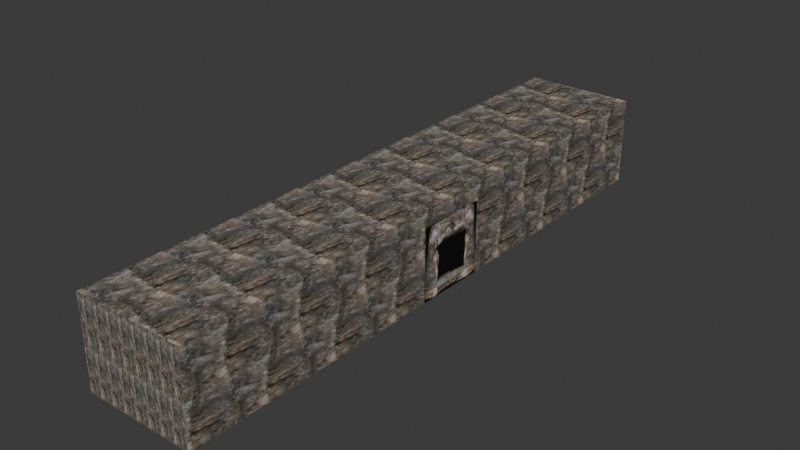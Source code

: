 # Source: tomb.blend  (saved by Blender 4.5.92; exported with 4.5.12 LTS)
import bpy
from mathutils import Matrix  # noqa: F401  (used for matrix-valued properties, if any)

bpy.ops.wm.read_factory_settings(use_empty=True)
scene = bpy.context.scene
scene.name = 'Scene'

# ---- images (referenced by path relative to the original .blend; pixels are not part of the script)
import os
ASSET_DIR = os.environ.get("B2B_ASSET_DIR", "")  # directory of the original .blend (textures are referenced by path, not embedded)
HERE = os.path.dirname(os.path.abspath(__file__))  # packed textures are extracted next to this script under _unpacked/

def load_image(name, relpath, width, height, colorspace="sRGB"):
    """Load a texture the original file referenced (path relative to the .blend, or extracted next to this script)."""
    p = next((c for c in (os.path.join(HERE, relpath), os.path.join(ASSET_DIR, relpath)) if relpath and os.path.exists(c)), "")
    if p:
        img = bpy.data.images.load(p, check_existing=True)
        img.name = name
    else:  # same state as the original file: an image datablock whose file is absent (Cycles renders it pink)
        img = bpy.data.images.new(name, width, height)
        img.source = "FILE"
        img.filepath = "//" + (relpath or name)
    img.colorspace_settings.name = colorspace
    return img
img_tomb_jpg = load_image('tomb.jpg', '_unpacked/tomb.85594177.jpg', 64, 256, 'sRGB')
img_tomb_png = load_image('tomb.png', '_unpacked/tomb.3545df13.png', 128, 128, 'sRGB')

# ---- materials (node trees are filled in below, after node groups)
mat_material = bpy.data.materials.new('Material')
mat_material.alpha_threshold = 0.0
mat_material.roughness = 0.5
mat_material.line_color = (0.0, 0.0, 0.0, 1.0)
mat_tomb_png = bpy.data.materials.new('tomb.png')

# ---- material node trees
mat_material.use_nodes = True; mat_material.node_tree.nodes.clear()
_N = mat_material.node_tree.nodes; _L = mat_material.node_tree.links
n0 = _N.new('ShaderNodeOutputMaterial'); n0.name = 'Material Output'; n0.location = (200, 100)
n1 = _N.new('ShaderNodeBsdfPrincipled'); n1.name = 'Principled BSDF'; n1.location = (-200, 100)
n1.inputs[3].default_value = 1.45
n2 = _N.new('ShaderNodeTexImage'); n2.name = 'Image Texture'; n2.location = (-490, 80)
n2.image = img_tomb_jpg
_L.new(n1.outputs[0], n0.inputs[0])
_L.new(n2.outputs[0], n1.inputs[0])
n0.is_active_output = True
mat_tomb_png.use_nodes = True; mat_tomb_png.node_tree.nodes.clear()
_N = mat_tomb_png.node_tree.nodes; _L = mat_tomb_png.node_tree.links
n0 = _N.new('ShaderNodeBsdfPrincipled'); n0.name = 'Principled BSDF'; n0.location = (-200, 100)
n0.inputs[4].default_value = 0.99
n1 = _N.new('ShaderNodeOutputMaterial'); n1.name = 'Material Output'; n1.location = (200, 100)
n2 = _N.new('ShaderNodeTexImage'); n2.name = 'Image Texture'; n2.location = (-490, 80)
n2.image = img_tomb_png
n3 = _N.new('ShaderNodeTexImage'); n3.name = 'Image Texture.001'; n3.location = (-490, 20)
_L.new(n0.outputs[0], n1.inputs[0])
_L.new(n2.outputs[0], n0.inputs[0])
n1.is_active_output = True

# ---- world
world_world = bpy.data.worlds.new('World'); scene.world = world_world
world_world.use_nodes = True; world_world.node_tree.nodes.clear()
_N = world_world.node_tree.nodes; _L = world_world.node_tree.links
n0 = _N.new('ShaderNodeOutputWorld'); n0.name = 'World Output'; n0.location = (200, 100)
n1 = _N.new('ShaderNodeBackground'); n1.name = 'Background'; n1.location = (-200, 100)
n1.inputs[0].default_value = (0.05088, 0.05088, 0.05088, 1.0)
_L.new(n1.outputs[0], n0.inputs[0])
n0.is_active_output = True
world_world.color = (0.05088, 0.05088, 0.05088)
world_world.sun_shadow_jitter_overblur = 0.0

# ---- meshes
me_cube_001 = bpy.data.meshes.new('Cube.001')
me_cube_001.from_pydata([(-2.111, -8.259, -0.1755), (-2.111, -8.259, 2.306), (-2.111, 8.235, -0.1755), (-2.111, 8.235, 2.306), (1.0, -8.259, -0.1755), (1.0, -8.259, 2.306), (1.0, 8.235, -0.1755), (1.0, 8.235, 2.306)], [], [(0, 1, 3, 2), (2, 3, 7, 6), (6, 7, 5, 4), (4, 5, 1, 0), (2, 6, 4, 0), (7, 3, 1, 5)])
_uv = me_cube_001.uv_layers.new(name='UVMap')
_uv.uv.foreach_set('vector', [17.46, -0.002961, 17.46, 0.9989, 9.438, 0.9989, 9.438, -0.002961, 9.438, -0.002961, 9.438, 0.9989, 1.418, 0.9989, 1.418, -0.002961, 1.418, -0.002961, 1.418, 0.9989, -6.601, 0.9989, -6.601, -0.002961, -6.601, -0.002961, -6.601, 0.9989, -14.62, 0.9989, -14.62, -0.00296, 1.418, -1.005, 1.418, -0.002961, -6.601, -0.002961, -6.601, -1.005, 1.418, 0.9989, 1.418, 2.001, -6.601, 2.001, -6.601, 0.9989])
me_cube_001.materials.append(mat_material)
me_cube_001.update()
me_tomb_png = bpy.data.meshes.new('tomb.png')
me_tomb_png.from_pydata([(-1.0, -1.0, 0.0), (1.0, -1.0, 0.0), (-1.0, 1.0, 0.0), (1.0, 1.0, 0.0)], [], [(0, 1, 3, 2)])
_uv = me_tomb_png.uv_layers.new(name='UVMap')
_uv.uv.foreach_set('vector', [0.0, 0.0, 1.0, 0.0, 1.0, 1.0, 0.0, 1.0])
me_tomb_png.materials.append(mat_tomb_png)
me_tomb_png.update()

# ---- objects
ob_cube = bpy.data.objects.new('Cube', me_cube_001)
ob_tomb_png = bpy.data.objects.new('tomb.png', me_tomb_png)

# ---- transforms, parenting, visibility, modifiers, constraints
ob_cube.location = (0.0, 0.0, 0.0)
ob_tomb_png.location = (1.03, 0.02806, 0.8519)
ob_tomb_png.rotation_euler = (1.571, 0.009153, 1.571)

# ---- collection membership
scene.collection.objects.link(ob_cube)
scene.collection.objects.link(ob_tomb_png)

# ---- scene / render settings (as saved in the file)
scene.frame_start = 1; scene.frame_end = 250; scene.frame_set(1)
scene.render.engine = 'BLENDER_EEVEE_NEXT'
bpy.context.view_layer.update()

# ---- added for rendering (the .blend has no active camera and no usable light): camera, sun
cam_auto = bpy.data.cameras.new('AutoCamera')
cam_auto.lens = 50.0
cam_auto.sensor_width = 36.0
cam_auto.clip_end = 1000.0
ob_auto_camera = bpy.data.objects.new('AutoCamera', cam_auto)
scene.collection.objects.link(ob_auto_camera)
ob_auto_camera.location = (15.1629, -18.8562, 13.6279)
ob_auto_camera.rotation_euler = (1.09748, -7.21219e-08, 0.694738)
scene.camera = ob_auto_camera
light_auto_sun = bpy.data.lights.new('AutoSun', 'SUN')
light_auto_sun.energy = 3.0
light_auto_sun.angle = 0.0523599
ob_auto_sun = bpy.data.objects.new('AutoSun', light_auto_sun)
scene.collection.objects.link(ob_auto_sun)
ob_auto_sun.rotation_euler = (0.872665, 0.174533, 0.523599)
bpy.context.view_layer.update()
